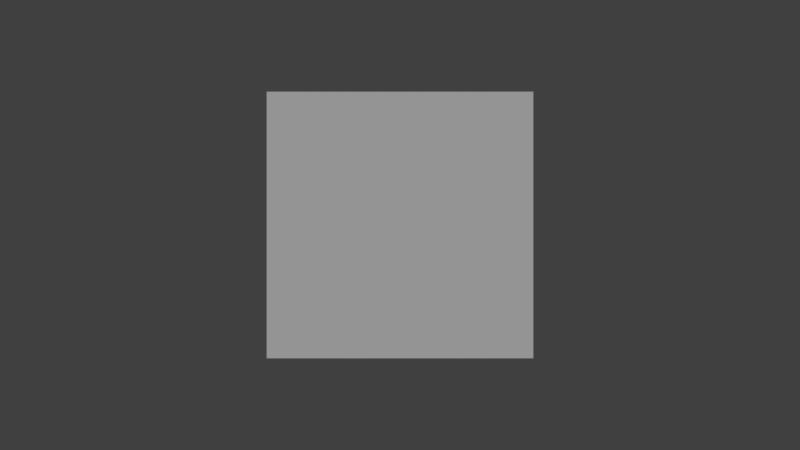# Source: 03_firstpersonshooter.blend  (saved by Blender 2.74.0; exported with 4.5.12 LTS)
import bpy
from mathutils import Matrix  # noqa: F401  (used for matrix-valued properties, if any)

bpy.ops.wm.read_factory_settings(use_empty=True)
scene = bpy.context.scene
scene.name = 'Scene'

# ---- collections
col_collection_1 = bpy.data.collections.new('Collection 1'); scene.collection.children.link(col_collection_1)
col_collection_2 = bpy.data.collections.new('Collection 2'); scene.collection.children.link(col_collection_2)
col_collection_2.hide_render = True
col_collection_2.hide_viewport = True

# ---- materials (node trees are filled in below, after node groups)
mat_material = bpy.data.materials.new('Material')
mat_material.alpha_threshold = 0.0
mat_material.use_transparent_shadow = False
mat_material.roughness = 0.5
mat_material_001 = bpy.data.materials.new('Material.001')
mat_material_001.alpha_threshold = 0.0
mat_material_001.use_transparent_shadow = False
mat_material_001.diffuse_color = (0.0, 0.0, 1.0, 1.0)
mat_material_001.roughness = 0.5

# ---- material node trees

# ---- world
world_world = bpy.data.worlds.new('World'); scene.world = world_world
world_world.color = (0.05088, 0.05088, 0.05088)
world_world.use_sun_shadow = False
world_world.sun_shadow_jitter_overblur = 0.0
world_world.cycles.sampling_method = 'MANUAL'
world_world.cycles.sample_map_resolution = 256

# ---- cameras
cam_camera = bpy.data.cameras.new('Camera')
cam_camera.type = 'ORTHO'
cam_camera.clip_end = 100.0
cam_camera.lens = 35.0
cam_camera.sensor_width = 32.0
cam_camera.sensor_height = 18.0
cam_camera.ortho_scale = 30.0
cam_camera.display_size = 2.0
cam_camera.dof.focus_distance = 0.0
cam_camera.dof.aperture_fstop = 128.0
cam_camera_001 = bpy.data.cameras.new('Camera.001')
cam_camera_001.clip_end = 100.0
cam_camera_001.lens = 19.0
cam_camera_001.sensor_width = 32.0
cam_camera_001.sensor_height = 18.0
cam_camera_001.display_size = 2.0
cam_camera_001.dof.focus_distance = 0.0
cam_camera_001.dof.aperture_fstop = 128.0

# ---- lights
light_hemi = bpy.data.lights.new('Hemi', 'SUN')
light_hemi.transmission_factor = 0.0
light_hemi.angle = 0.1993
light_hemi.energy = 1.0
light_hemi.shadow_buffer_clip_start = 0.5
light_hemi.shadow_soft_size = 0.1
light_hemi.shadow_cascade_max_distance = 1000.0
light_hemi.cycles.use_multiple_importance_sampling = False

# ---- meshes
me_plane = bpy.data.meshes.new('Plane')
me_plane.from_pydata([(-5.0, -5.0, 0.0), (5.0, -5.0, 0.0), (-5.0, 5.0, 0.0), (5.0, 5.0, 0.0)], [], [(0, 1, 3, 2)])
me_plane.materials.append(mat_material)
me_plane.use_remesh_preserve_volume = False
me_plane.use_remesh_preserve_attributes = False
me_plane.use_mirror_vertex_groups = False
me_plane.update()
me_cube = bpy.data.meshes.new('Cube')
me_cube.from_pydata([(-1.0, -1.0, -1.0), (-1.0, 1.0, -1.0), (1.0, 1.0, -1.0), (1.0, -1.0, -1.0), (-1.0, -1.0, 1.0), (-1.0, 1.0, 1.0), (1.0, 1.0, 1.0), (1.0, -1.0, 1.0)], [], [(4, 5, 1, 0), (5, 6, 2, 1), (6, 7, 3, 2), (7, 4, 0, 3), (0, 1, 2, 3), (7, 6, 5, 4)])
me_cube.materials.append(mat_material_001)
me_cube.use_remesh_preserve_volume = False
me_cube.use_remesh_preserve_attributes = False
me_cube.use_mirror_vertex_groups = False
me_cube.update()
arm_armature = bpy.data.armatures.new('Armature')  # bones are not reproduced

# ---- objects
ob_plane = bpy.data.objects.new('Plane', me_plane)
ob_hemi = bpy.data.objects.new('Hemi', light_hemi)
ob_camera = bpy.data.objects.new('Camera', cam_camera)
ob_empty = bpy.data.objects.new('Empty', None)
ob_player = bpy.data.objects.new('player', me_cube)
ob_player_camera_armature = bpy.data.objects.new('player_camera_armature', arm_armature)
ob_player_camera = bpy.data.objects.new('player_camera', cam_camera_001)

# ---- transforms, parenting, visibility, modifiers, constraints
ob_plane.location = (0.0, 0.0, 0.0)
ob_plane.lineart.crease_threshold = 0.0
ob_hemi.location = (10.0, 0.0, 10.0)
ob_hemi.lineart.crease_threshold = 0.0
ob_camera.location = (0.0, 0.0, 30.0)
ob_camera.lineart.crease_threshold = 0.0
ob_empty.location = (0.0, 0.0, 0.0)
ob_empty.empty_image_offset = (0.0, 0.0)
ob_empty.lineart.crease_threshold = 0.0
ob_player.location = (0.0, 0.0, 0.0)
ob_player.lineart.crease_threshold = 0.0
ob_player_camera_armature.parent = ob_player
ob_player_camera_armature.location = (0.0, 0.0, 2.0)
ob_player_camera_armature.lineart.crease_threshold = 0.0
ob_player_camera.parent = ob_player_camera_armature
ob_player_camera.matrix_parent_inverse = Matrix(((1.0, 0.0, 0.0, -0.0), (0.0, 1.0, 0.0, -0.0), (0.0, 0.0, 1.0, -2.0), (0.0, 0.0, 0.0, 1.0)))
ob_player_camera.location = (0.0, 0.0, 2.0)
ob_player_camera.rotation_euler = (1.571, 2.22e-16, 2.22e-16)
ob_player_camera.lineart.crease_threshold = 0.0

# ---- collection membership
col_collection_1.objects.link(ob_plane)
col_collection_1.objects.link(ob_hemi)
col_collection_1.objects.link(ob_camera)
col_collection_1.objects.link(ob_empty)
col_collection_2.objects.link(ob_player)
col_collection_2.objects.link(ob_player_camera_armature)
col_collection_2.objects.link(ob_player_camera)

# ---- scene / render settings (as saved in the file)
scene.camera = ob_camera
scene.frame_start = 1; scene.frame_end = 250; scene.frame_set(1)
scene.render.engine = 'BLENDER_EEVEE_NEXT'
scene.render.resolution_percentage = 50
scene.render.dither_intensity = 0.0
scene.cycles.use_denoising = False
scene.cycles.samples = 10
scene.cycles.sampling_pattern = 'TABULATED_SOBOL'
scene.cycles.light_sampling_threshold = 0.0
scene.cycles.use_adaptive_sampling = False
scene.cycles.use_light_tree = False
scene.cycles.blur_glossy = 0.0
scene.cycles.pixel_filter_type = 'GAUSSIAN'
scene.cycles.sample_clamp_indirect = 0.0
scene.view_settings.view_transform = 'Standard'
bpy.context.view_layer.update()
